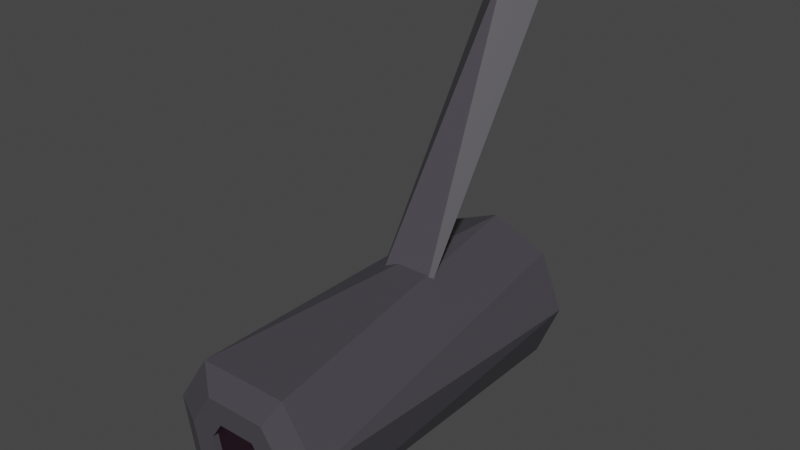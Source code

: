 # Source: Camera.blend  (saved by Blender 3.5.10; exported with 4.5.12 LTS)
import bpy
from mathutils import Matrix  # noqa: F401  (used for matrix-valued properties, if any)

bpy.ops.wm.read_factory_settings(use_empty=True)
scene = bpy.context.scene
scene.name = 'Scene'

# ---- collections
col_collection = bpy.data.collections.new('Collection'); scene.collection.children.link(col_collection)

# ---- materials (node trees are filled in below, after node groups)
mat_material_001 = bpy.data.materials.new('Material.001')
mat_material_001.use_transparent_shadow = False
mat_material_002 = bpy.data.materials.new('Material.002')
mat_material_002.use_transparent_shadow = False

# ---- material node trees
mat_material_001.use_nodes = True; mat_material_001.node_tree.nodes.clear()
_N = mat_material_001.node_tree.nodes; _L = mat_material_001.node_tree.links
n0 = _N.new('ShaderNodeBsdfPrincipled'); n0.name = 'Principled BSDF'; n0.location = (10, 300)
n0.distribution = 'GGX'
n0.subsurface_method = 'RANDOM_WALK_SKIN'
n0.inputs[0].default_value = (0.06267, 0.05905, 0.06998, 1.0)
n0.inputs[3].default_value = 1.45
n0.inputs[27].default_value = (0.0, 0.0, 0.0, 1.0)
n0.inputs[28].default_value = 1.0
n1 = _N.new('ShaderNodeOutputMaterial'); n1.name = 'Material Output'; n1.location = (300, 300)
_L.new(n0.outputs[0], n1.inputs[0])
n1.is_active_output = True
mat_material_002.use_nodes = True; mat_material_002.node_tree.nodes.clear()
_N = mat_material_002.node_tree.nodes; _L = mat_material_002.node_tree.links
n0 = _N.new('ShaderNodeBsdfPrincipled'); n0.name = 'Principled BSDF'; n0.location = (10, 300)
n0.distribution = 'GGX'
n0.subsurface_method = 'RANDOM_WALK_SKIN'
n0.inputs[0].default_value = (0.01465, 0.003576, 0.009428, 1.0)
n0.inputs[3].default_value = 1.45
n0.inputs[27].default_value = (0.0, 0.0, 0.0, 1.0)
n0.inputs[28].default_value = 1.0
n1 = _N.new('ShaderNodeOutputMaterial'); n1.name = 'Material Output'; n1.location = (300, 300)
_L.new(n0.outputs[0], n1.inputs[0])
n1.is_active_output = True

# ---- world
world_world = bpy.data.worlds.new('World'); scene.world = world_world
world_world.use_nodes = True; world_world.node_tree.nodes.clear()
_N = world_world.node_tree.nodes; _L = world_world.node_tree.links
n0 = _N.new('ShaderNodeOutputWorld'); n0.name = 'World Output'; n0.location = (300, 300)
n1 = _N.new('ShaderNodeBackground'); n1.name = 'Background'; n1.location = (10, 300)
n1.inputs[0].default_value = (0.05088, 0.05088, 0.05088, 1.0)
_L.new(n1.outputs[0], n0.inputs[0])
n0.is_active_output = True
world_world.color = (0.05088, 0.05088, 0.05088)
world_world.use_sun_shadow = False
world_world.sun_shadow_jitter_overblur = 0.0

# ---- meshes
me_cylinder = bpy.data.meshes.new('Cylinder')
me_cylinder.from_pydata([(0.0, 1.0, -1.0), (0.0, 1.0, 1.0), (0.1951, 0.9808, -1.0), (0.1951, 0.9808, 1.0), (0.3827, 0.9239, -1.0), (0.3827, 0.9239, 1.0), (0.5556, 0.8315, -1.0), (0.5556, 0.8315, 1.0), (0.7071, 0.7071, -1.0), (0.7071, 0.7071, 1.0), (0.8315, 0.5556, -1.0), (0.8315, 0.5556, 1.0), (0.9239, 0.3827, -1.0), (0.9239, 0.3827, 1.0), (0.9808, 0.1951, -1.0), (0.9808, 0.1951, 1.0), (1.0, 0.0, -1.0), (1.0, 0.0, 1.0), (0.9808, -0.1951, -1.0), (0.9808, -0.1951, 1.0), (0.9239, -0.3827, -1.0), (0.9239, -0.3827, 1.0), (0.8315, -0.5556, -1.0), (0.8315, -0.5556, 1.0), (0.7071, -0.7071, -1.0), (0.7071, -0.7071, 1.0), (0.5556, -0.8315, -1.0), (0.5556, -0.8315, 1.0), (0.3827, -0.9239, -1.0), (0.3827, -0.9239, 1.0), (0.1951, -0.9808, -1.0), (0.1951, -0.9808, 1.0), (0.0, -1.0, -1.0), (0.0, -1.0, 1.0), (-0.1951, -0.9808, -1.0), (-0.1951, -0.9808, 1.0), (-0.3827, -0.9239, -1.0), (-0.3827, -0.9239, 1.0), (-0.5556, -0.8315, -1.0), (-0.5556, -0.8315, 1.0), (-0.7071, -0.7071, -1.0), (-0.7071, -0.7071, 1.0), (-0.8315, -0.5556, -1.0), (-0.8315, -0.5556, 1.0), (-0.9239, -0.3827, -1.0), (-0.9239, -0.3827, 1.0), (-0.9808, -0.1951, -1.0), (-0.9808, -0.1951, 1.0), (-1.0, 0.0, -1.0), (-1.0, 0.0, 1.0), (-0.9808, 0.1951, -1.0), (-0.9808, 0.1951, 1.0), (-0.9239, 0.3827, -1.0), (-0.9239, 0.3827, 1.0), (-0.8315, 0.5556, -1.0), (-0.8315, 0.5556, 1.0), (-0.7071, 0.7071, -1.0), (-0.7071, 0.7071, 1.0), (-0.5556, 0.8315, -1.0), (-0.5556, 0.8315, 1.0), (-0.3827, 0.9239, -1.0), (-0.3827, 0.9239, 1.0), (-0.1951, 0.9808, -1.0), (-0.1951, 0.9808, 1.0)], [], [(0, 1, 3, 2), (2, 3, 5, 4), (4, 5, 7, 6), (6, 7, 9, 8), (8, 9, 11, 10), (10, 11, 13, 12), (12, 13, 15, 14), (14, 15, 17, 16), (16, 17, 19, 18), (18, 19, 21, 20), (20, 21, 23, 22), (22, 23, 25, 24), (24, 25, 27, 26), (26, 27, 29, 28), (28, 29, 31, 30), (30, 31, 33, 32), (32, 33, 35, 34), (34, 35, 37, 36), (36, 37, 39, 38), (38, 39, 41, 40), (40, 41, 43, 42), (42, 43, 45, 44), (44, 45, 47, 46), (46, 47, 49, 48), (48, 49, 51, 50), (50, 51, 53, 52), (52, 53, 55, 54), (54, 55, 57, 56), (56, 57, 59, 58), (58, 59, 61, 60), (3, 1, 63, 61, 59, 57, 55, 53, 51, 49, 47, 45, 43, 41, 39, 37, 35, 33, 31, 29, 27, 25, 23, 21, 19, 17, 15, 13, 11, 9, 7, 5), (60, 61, 63, 62), (62, 63, 1, 0), (0, 2, 4, 6, 8, 10, 12, 14, 16, 18, 20, 22, 24, 26, 28, 30, 32, 34, 36, 38, 40, 42, 44, 46, 48, 50, 52, 54, 56, 58, 60, 62)])
_uv = me_cylinder.uv_layers.new(name='UVMap')
_uv.uv.foreach_set('vector', [1.0, 0.5, 1.0, 1.0, 0.9688, 1.0, 0.9688, 0.5, 0.9688, 0.5, 0.9688, 1.0, 0.9375, 1.0, 0.9375, 0.5, 0.9375, 0.5, 0.9375, 1.0, 0.9062, 1.0, 0.9062, 0.5, 0.9062, 0.5, 0.9062, 1.0, 0.875, 1.0, 0.875, 0.5, 0.875, 0.5, 0.875, 1.0, 0.8438, 1.0, 0.8438, 0.5, 0.8438, 0.5, 0.8438, 1.0, 0.8125, 1.0, 0.8125, 0.5, 0.8125, 0.5, 0.8125, 1.0, 0.7812, 1.0, 0.7812, 0.5, 0.7812, 0.5, 0.7812, 1.0, 0.75, 1.0, 0.75, 0.5, 0.75, 0.5, 0.75, 1.0, 0.7188, 1.0, 0.7188, 0.5, 0.7188, 0.5, 0.7188, 1.0, 0.6875, 1.0, 0.6875, 0.5, 0.6875, 0.5, 0.6875, 1.0, 0.6562, 1.0, 0.6562, 0.5, 0.6562, 0.5, 0.6562, 1.0, 0.625, 1.0, 0.625, 0.5, 0.625, 0.5, 0.625, 1.0, 0.5938, 1.0, 0.5938, 0.5, 0.5938, 0.5, 0.5938, 1.0, 0.5625, 1.0, 0.5625, 0.5, 0.5625, 0.5, 0.5625, 1.0, 0.5312, 1.0, 0.5312, 0.5, 0.5312, 0.5, 0.5312, 1.0, 0.5, 1.0, 0.5, 0.5, 0.5, 0.5, 0.5, 1.0, 0.4688, 1.0, 0.4688, 0.5, 0.4688, 0.5, 0.4688, 1.0, 0.4375, 1.0, 0.4375, 0.5, 0.4375, 0.5, 0.4375, 1.0, 0.4062, 1.0, 0.4062, 0.5, 0.4062, 0.5, 0.4062, 1.0, 0.375, 1.0, 0.375, 0.5, 0.375, 0.5, 0.375, 1.0, 0.3438, 1.0, 0.3438, 0.5, 0.3438, 0.5, 0.3438, 1.0, 0.3125, 1.0, 0.3125, 0.5, 0.3125, 0.5, 0.3125, 1.0, 0.2812, 1.0, 0.2812, 0.5, 0.2812, 0.5, 0.2812, 1.0, 0.25, 1.0, 0.25, 0.5, 0.25, 0.5, 0.25, 1.0, 0.2188, 1.0, 0.2188, 0.5, 0.2188, 0.5, 0.2188, 1.0, 0.1875, 1.0, 0.1875, 0.5, 0.1875, 0.5, 0.1875, 1.0, 0.1562, 1.0, 0.1562, 0.5, 0.1562, 0.5, 0.1562, 1.0, 0.125, 1.0, 0.125, 0.5, 0.125, 0.5, 0.125, 1.0, 0.09375, 1.0, 0.09375, 0.5, 0.09375, 0.5, 0.09375, 1.0, 0.0625, 1.0, 0.0625, 0.5, 0.2968, 0.4854, 0.25, 0.49, 0.2032, 0.4854, 0.1582, 0.4717, 0.1167, 0.4496, 0.08029, 0.4197, 0.05045, 0.3833, 0.02827, 0.3418, 0.01461, 0.2968, 0.01, 0.25, 0.01461, 0.2032, 0.02827, 0.1582, 0.05045, 0.1167, 0.08029, 0.08029, 0.1167, 0.05045, 0.1582, 0.02827, 0.2032, 0.01461, 0.25, 0.01, 0.2968, 0.01461, 0.3418, 0.02827, 0.3833, 0.05045, 0.4197, 0.08029, 0.4496, 0.1167, 0.4717, 0.1582, 0.4854, 0.2032, 0.49, 0.25, 0.4854, 0.2968, 0.4717, 0.3418, 0.4496, 0.3833, 0.4197, 0.4197, 0.3833, 0.4496, 0.3418, 0.4717, 0.0625, 0.5, 0.0625, 1.0, 0.03125, 1.0, 0.03125, 0.5, 0.03125, 0.5, 0.03125, 1.0, 0.0, 1.0, 0.0, 0.5, 0.75, 0.49, 0.7968, 0.4854, 0.8418, 0.4717, 0.8833, 0.4496, 0.9197, 0.4197, 0.9496, 0.3833, 0.9717, 0.3418, 0.9854, 0.2968, 0.99, 0.25, 0.9854, 0.2032, 0.9717, 0.1582, 0.9496, 0.1167, 0.9197, 0.08029, 0.8833, 0.05045, 0.8418, 0.02827, 0.7968, 0.01461, 0.75, 0.01, 0.7032, 0.01461, 0.6582, 0.02827, 0.6167, 0.05045, 0.5803, 0.08029, 0.5504, 0.1167, 0.5283, 0.1582, 0.5146, 0.2032, 0.51, 0.25, 0.5146, 0.2968, 0.5283, 0.3418, 0.5504, 0.3833, 0.5803, 0.4197, 0.6167, 0.4496, 0.6582, 0.4717, 0.7032, 0.4854])
me_cylinder.materials.append(mat_material_001)
me_cylinder.update()
me_cylinder_001 = bpy.data.meshes.new('Cylinder.001')
me_cylinder_001.from_pydata([(0.0, 1.0, -1.0), (0.5556, 0.8315, 1.0), (0.7071, 0.7071, -1.0), (0.9808, 0.1951, 1.0), (1.0, 0.0, -1.0), (0.8315, -0.5556, 1.0), (0.7071, -0.7071, -1.0), (0.1951, -0.9808, 1.0), (0.0, -1.0, -1.0), (-0.1951, -0.9808, 1.0), (-0.7071, -0.7071, -1.0), (-0.8315, -0.5556, 1.0), (-1.0, 0.0, -1.0), (-0.9808, 0.1951, 1.0), (-0.7071, 0.7071, -1.0), (-0.5556, 0.8315, 1.0), (0.3697, 0.03228, 1.063), (0.2279, 0.2445, 1.063), (0.3134, -0.2507, 1.063), (0.04805, -0.428, 1.063), (-0.04805, -0.428, 1.063), (-0.3134, -0.2507, 1.063), (-0.3697, 0.03228, 1.063), (-0.2279, 0.2445, 1.063), (0.6633, 0.09067, 1.063), (0.3757, 0.521, 1.063), (0.5623, -0.417, 1.063), (0.1319, -0.7045, 1.063), (-0.1319, -0.7045, 1.063), (-0.5623, -0.417, 1.063), (-0.6633, 0.09067, 1.063), (-0.3757, 0.521, 1.063), (0.3697, 0.03228, 1.028), (0.2279, 0.2445, 1.028), (0.3134, -0.2507, 1.028), (0.04805, -0.428, 1.028), (-0.04805, -0.428, 1.028), (-0.3134, -0.2507, 1.028), (-0.3697, 0.03228, 1.028), (-0.2279, 0.2445, 1.028)], [], [(0, 15, 1), (1, 3, 2), (3, 4, 2), (3, 5, 4), (5, 6, 4), (13, 11, 29, 30), (5, 7, 6), (7, 8, 6), (7, 9, 8), (8, 9, 10), (10, 9, 11), (10, 11, 12), (12, 11, 13), (12, 13, 14), (14, 13, 15), (0, 2, 4, 6, 8, 10, 12, 14), (0, 14, 15), (0, 1, 2), (19, 18, 34, 35), (11, 9, 28, 29), (9, 7, 27, 28), (7, 5, 26, 27), (1, 15, 31, 25), (5, 3, 24, 26), (15, 13, 30, 31), (3, 1, 25, 24), (17, 16, 24, 25), (16, 18, 26, 24), (18, 19, 27, 26), (19, 20, 28, 27), (20, 21, 29, 28), (21, 22, 30, 29), (22, 23, 31, 30), (23, 17, 25, 31), (39, 38, 37, 36, 35, 34, 32, 33), (16, 17, 33, 32), (17, 23, 39, 33), (22, 21, 37, 38), (20, 19, 35, 36), (18, 16, 32, 34), (23, 22, 38, 39), (21, 20, 36, 37)])
me_cylinder_001.polygons.foreach_set('material_index', [0, 0, 0, 0, 0, 0, 0, 0, 0, 0, 0, 0, 0, 0, 0, 0, 0, 0, 0, 0, 0, 0, 0, 0, 0, 0, 0, 0, 0, 0, 0, 0, 0, 0, 1, 0, 0, 0, 0, 0, 0, 0])
_uv = me_cylinder_001.uv_layers.new(name='UVMap')
_uv.uv.foreach_set('vector', [0.75, 0.49, 0.1167, 0.4496, 0.3833, 0.4496, 0.3833, 0.4496, 0.4854, 0.2968, 0.875, 0.5, 0.4854, 0.2968, 0.99, 0.25, 0.875, 0.5, 0.4854, 0.2968, 0.4496, 0.1167, 0.75, 0.5, 0.4496, 0.1167, 0.9197, 0.08029, 0.75, 0.5, 0.01461, 0.2968, 0.05045, 0.1167, 0.05045, 0.1167, 0.01461, 0.2968, 0.4496, 0.1167, 0.2968, 0.01461, 0.625, 0.5, 0.2968, 0.01461, 0.75, 0.01, 0.625, 0.5, 0.2968, 0.01461, 0.2032, 0.01461, 0.5, 0.5, 0.5, 0.5, 0.2032, 0.01461, 0.5803, 0.08029, 0.5803, 0.08029, 0.2032, 0.01461, 0.05045, 0.1167, 0.375, 0.5, 0.05045, 0.1167, 0.51, 0.25, 0.51, 0.25, 0.05045, 0.1167, 0.01461, 0.2968, 0.25, 0.5, 0.01461, 0.2968, 0.5803, 0.4197, 0.5803, 0.4197, 0.01461, 0.2968, 0.1167, 0.4496, 0.75, 0.49, 0.9197, 0.4197, 0.99, 0.25, 0.9197, 0.08029, 0.75, 0.01, 0.5803, 0.08029, 0.51, 0.25, 0.5803, 0.4197, 0.75, 0.49, 0.125, 0.5, 0.1167, 0.4496, 1.0, 0.5, 0.3833, 0.4496, 0.9197, 0.4197, 0.2671, 0.1127, 0.3612, 0.1757, 0.3612, 0.1757, 0.2671, 0.1127, 0.05045, 0.1167, 0.2032, 0.01461, 0.2032, 0.01461, 0.05045, 0.1167, 0.2032, 0.01461, 0.2968, 0.01461, 0.2968, 0.01461, 0.2032, 0.01461, 0.2968, 0.01461, 0.4496, 0.1167, 0.4496, 0.1167, 0.2968, 0.01461, 0.3833, 0.4496, 0.1167, 0.4496, 0.1167, 0.4496, 0.3833, 0.4496, 0.4496, 0.1167, 0.4854, 0.2968, 0.4854, 0.2968, 0.4496, 0.1167, 0.1167, 0.4496, 0.01461, 0.2968, 0.01461, 0.2968, 0.1167, 0.4496, 0.4854, 0.2968, 0.3833, 0.4496, 0.3833, 0.4496, 0.4854, 0.2968, 0.3309, 0.3514, 0.3812, 0.2761, 0.4854, 0.2968, 0.3833, 0.4496, 0.3812, 0.2761, 0.3612, 0.1757, 0.4496, 0.1167, 0.4854, 0.2968, 0.3612, 0.1757, 0.2671, 0.1127, 0.2968, 0.01461, 0.4496, 0.1167, 0.2671, 0.1127, 0.2329, 0.1127, 0.2032, 0.01461, 0.2968, 0.01461, 0.2329, 0.1127, 0.1388, 0.1757, 0.05045, 0.1167, 0.2032, 0.01461, 0.1388, 0.1757, 0.1188, 0.2761, 0.01461, 0.2968, 0.05045, 0.1167, 0.1188, 0.2761, 0.1691, 0.3514, 0.1167, 0.4496, 0.01461, 0.2968, 0.1691, 0.3514, 0.3309, 0.3514, 0.3833, 0.4496, 0.1167, 0.4496, 0.1691, 0.3514, 0.1188, 0.2761, 0.1388, 0.1757, 0.2329, 0.1127, 0.2671, 0.1127, 0.3612, 0.1757, 0.3812, 0.2761, 0.3309, 0.3514, 0.3812, 0.2761, 0.3309, 0.3514, 0.3309, 0.3514, 0.3812, 0.2761, 0.3309, 0.3514, 0.1691, 0.3514, 0.1691, 0.3514, 0.3309, 0.3514, 0.1188, 0.2761, 0.1388, 0.1757, 0.1388, 0.1757, 0.1188, 0.2761, 0.2329, 0.1127, 0.2671, 0.1127, 0.2671, 0.1127, 0.2329, 0.1127, 0.3612, 0.1757, 0.3812, 0.2761, 0.3812, 0.2761, 0.3612, 0.1757, 0.1691, 0.3514, 0.1188, 0.2761, 0.1188, 0.2761, 0.1691, 0.3514, 0.1388, 0.1757, 0.2329, 0.1127, 0.2329, 0.1127, 0.1388, 0.1757])
me_cylinder_001.materials.append(mat_material_001)
me_cylinder_001.materials.append(mat_material_002)
me_cylinder_001.update()

# ---- objects
ob_cylinder = bpy.data.objects.new('Cylinder', me_cylinder)
ob_cylinder_001 = bpy.data.objects.new('Cylinder.001', me_cylinder_001)

# ---- transforms, parenting, visibility, modifiers, constraints
ob_cylinder.location = (-0.1119, 0.03334, 2.507)
ob_cylinder.rotation_euler = (-3.702, -0.0, 0.0)
ob_cylinder.scale = (0.07032, 0.07032, 0.4129)
_m = ob_cylinder.modifiers.new('Decimate', 'DECIMATE')
_m.decimate_type = 'UNSUBDIV'
_m.iterations = 3
ob_cylinder_001.location = (-0.09917, -0.2456, 2.074)
ob_cylinder_001.rotation_euler = (1.571, -0.0, 0.0)
ob_cylinder_001.scale = (0.1956, 0.1956, 0.423)

# ---- collection membership
col_collection.objects.link(ob_cylinder)
col_collection.objects.link(ob_cylinder_001)

# ---- scene / render settings (as saved in the file)
scene.frame_start = 1; scene.frame_end = 250; scene.frame_set(1)
scene.render.engine = 'BLENDER_EEVEE_NEXT'
scene.cycles.sampling_pattern = 'TABULATED_SOBOL'
scene.view_settings.view_transform = 'Filmic'
bpy.context.view_layer.update()

# ---- added for rendering (the .blend has no active camera and no usable light): camera, sun
cam_auto = bpy.data.cameras.new('AutoCamera')
cam_auto.lens = 50.0
cam_auto.sensor_width = 36.0
cam_auto.clip_end = 1000.0
ob_auto_camera = bpy.data.objects.new('AutoCamera', cam_auto)
scene.collection.objects.link(ob_auto_camera)
ob_auto_camera.location = (1.27304, -1.83822, 3.48403)
ob_auto_camera.rotation_euler = (1.09748, -7.21219e-08, 0.694738)
scene.camera = ob_auto_camera
light_auto_sun = bpy.data.lights.new('AutoSun', 'SUN')
light_auto_sun.energy = 3.0
light_auto_sun.angle = 0.0523599
ob_auto_sun = bpy.data.objects.new('AutoSun', light_auto_sun)
scene.collection.objects.link(ob_auto_sun)
ob_auto_sun.rotation_euler = (0.872665, 0.174533, 0.523599)
bpy.context.view_layer.update()
